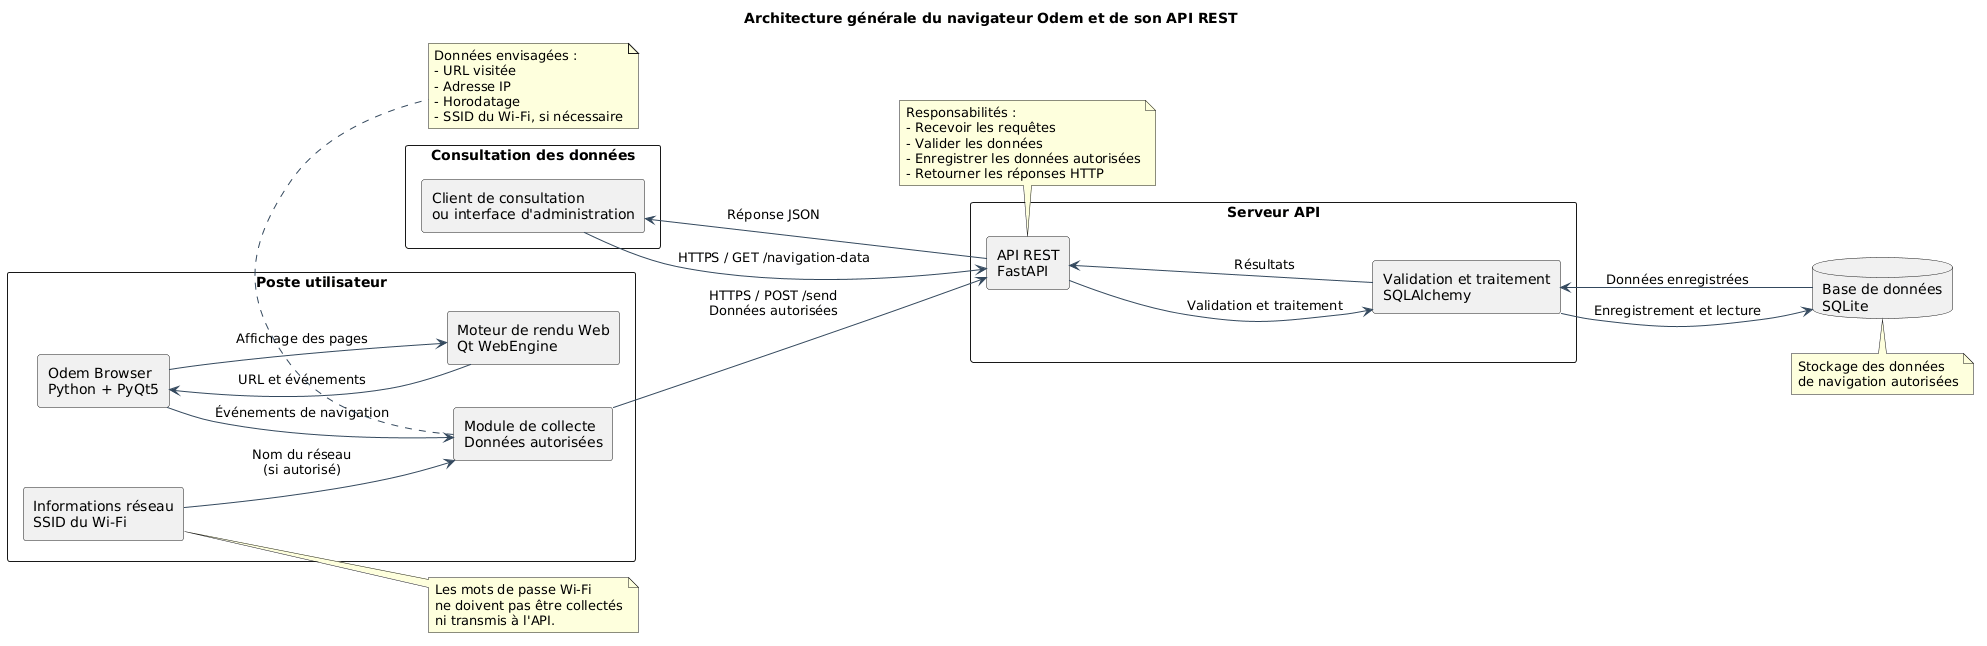

The diagram above was rendered by PlantUML. Its source (embedded in the PNG):
@startuml
title Architecture générale du navigateur Odem et de son API REST

left to right direction

skinparam backgroundColor white
skinparam componentStyle rectangle
skinparam shadowing false
skinparam defaultFontName Arial
skinparam ArrowColor #34495E
skinparam packageStyle rectangle

package "Poste utilisateur" {
    component "Odem Browser\nPython + PyQt5" as Browser
    component "Moteur de rendu Web\nQt WebEngine" as WebEngine
    component "Module de collecte\nDonnées autorisées" as Collector
    component "Informations réseau\nSSID du Wi-Fi" as Wifi
}

package "Serveur API" {
    component "API REST\nFastAPI" as API
    component "Validation et traitement\nSQLAlchemy" as ORM
}

database "Base de données\nSQLite" as DB

package "Consultation des données" {
    component "Client de consultation\nou interface d'administration" as Admin
}

' Navigation Web
Browser --> WebEngine : Affichage des pages
WebEngine --> Browser : URL et événements

' Collecte des données
Browser --> Collector : Événements de navigation
Wifi --> Collector : Nom du réseau\n(si autorisé)

' Transmission des données
Collector --> API : HTTPS / POST /send\nDonnées autorisées

' Traitement et stockage
API --> ORM : Validation et traitement
ORM --> DB : Enregistrement et lecture
DB --> ORM : Données enregistrées
ORM --> API : Résultats

' Consultation
Admin --> API : HTTPS / GET /navigation-data
API --> Admin : Réponse JSON

note bottom of Collector
  Données envisagées :
  - URL visitée
  - Adresse IP
  - Horodatage
  - SSID du Wi-Fi, si nécessaire
end note

note bottom of API
  Responsabilités :
  - Recevoir les requêtes
  - Valider les données
  - Enregistrer les données autorisées
  - Retourner les réponses HTTP
end note

note bottom of DB
  Stockage des données
  de navigation autorisées
end note

note right of Wifi
  Les mots de passe Wi-Fi
  ne doivent pas être collectés
  ni transmis à l'API.
end note
@enduml